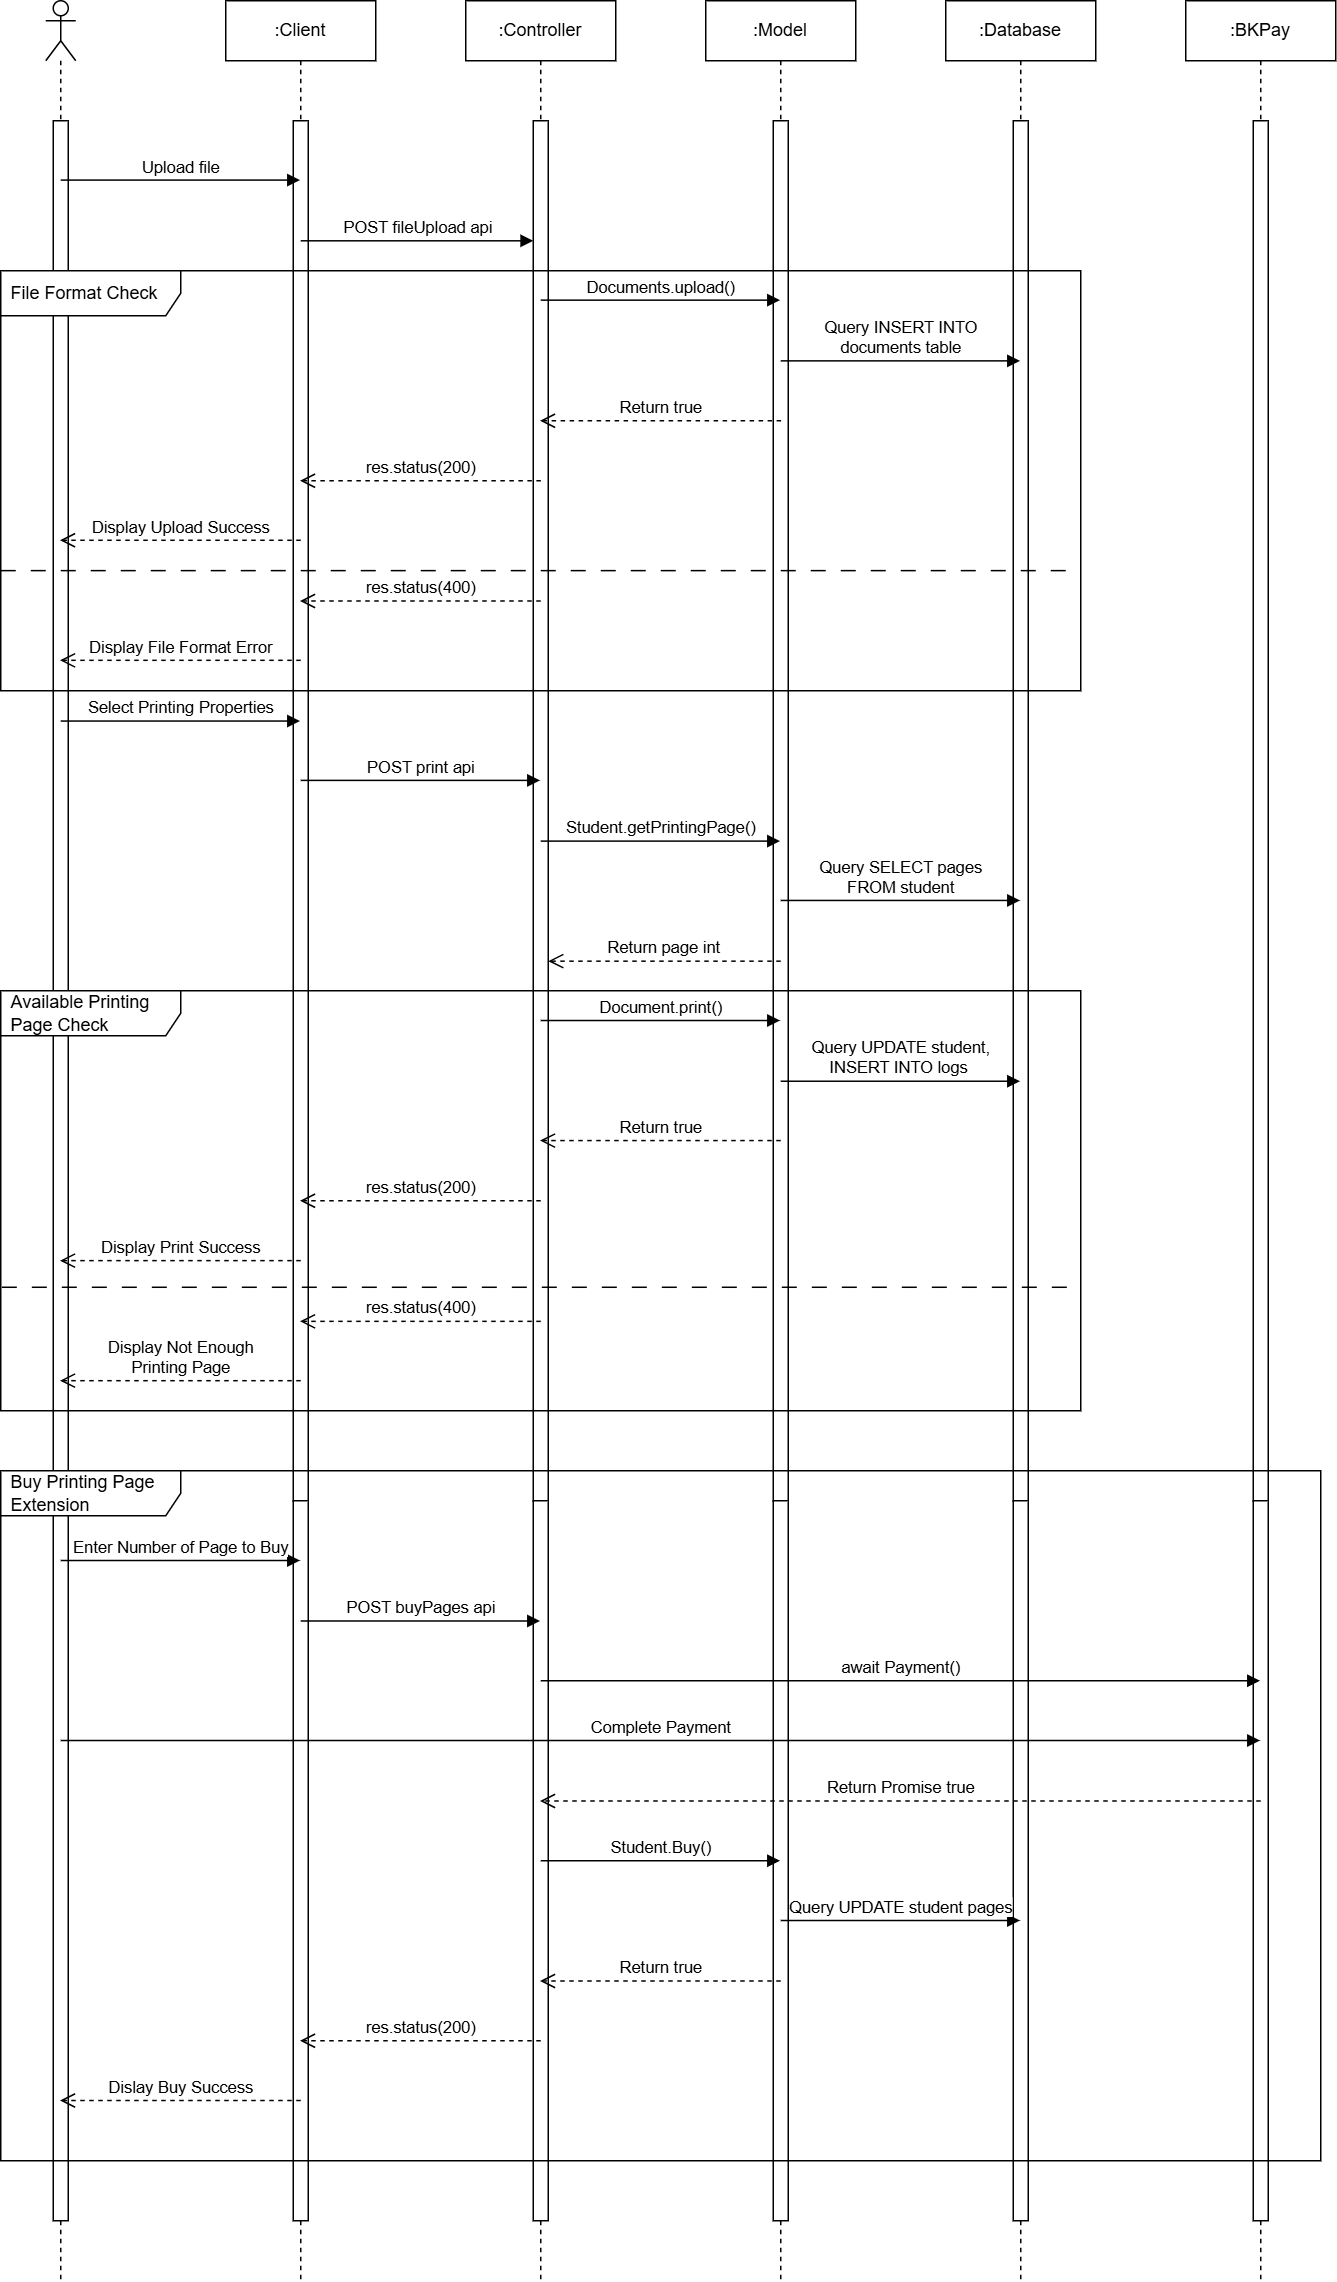

The diagram above was exported from draw.io. Its source (the exported page's mxGraphModel, read from the mxfile embedded in the PNG):
<mxGraphModel dx="956" dy="599" grid="1" gridSize="10" guides="1" tooltips="1" connect="1" arrows="1" fold="1" page="1" pageScale="1" pageWidth="850" pageHeight="1100" math="0" shadow="0">
  <root>
    <mxCell id="0" />
    <mxCell id="1" parent="0" />
    <mxCell id="2" value="" style="shape=umlLifeline;participant=umlActor;perimeter=lifelinePerimeter;whiteSpace=wrap;html=1;container=1;collapsible=0;recursiveResize=0;verticalAlign=top;spacingTop=36;outlineConnect=0;" parent="1" vertex="1">
      <mxGeometry x="110" y="40" width="20" height="1520" as="geometry" />
    </mxCell>
    <mxCell id="3" value="" style="html=1;points=[];perimeter=orthogonalPerimeter;" parent="2" vertex="1">
      <mxGeometry x="5" y="80" width="10" height="920" as="geometry" />
    </mxCell>
    <mxCell id="46" value="" style="html=1;points=[];perimeter=orthogonalPerimeter;" parent="2" vertex="1">
      <mxGeometry x="5" y="1000" width="10" height="480" as="geometry" />
    </mxCell>
    <mxCell id="4" value=":Client" style="shape=umlLifeline;perimeter=lifelinePerimeter;whiteSpace=wrap;html=1;container=1;collapsible=0;recursiveResize=0;outlineConnect=0;" parent="1" vertex="1">
      <mxGeometry x="230" y="40" width="100" height="1520" as="geometry" />
    </mxCell>
    <mxCell id="5" value="" style="html=1;points=[];perimeter=orthogonalPerimeter;" parent="4" vertex="1">
      <mxGeometry x="45" y="80" width="10" height="920" as="geometry" />
    </mxCell>
    <mxCell id="47" value="" style="html=1;points=[];perimeter=orthogonalPerimeter;" parent="4" vertex="1">
      <mxGeometry x="45" y="1000" width="10" height="480" as="geometry" />
    </mxCell>
    <mxCell id="6" value=":Controller" style="shape=umlLifeline;perimeter=lifelinePerimeter;whiteSpace=wrap;html=1;container=1;collapsible=0;recursiveResize=0;outlineConnect=0;" parent="1" vertex="1">
      <mxGeometry x="390" y="40" width="100" height="1520" as="geometry" />
    </mxCell>
    <mxCell id="7" value="" style="html=1;points=[];perimeter=orthogonalPerimeter;" parent="6" vertex="1">
      <mxGeometry x="45" y="80" width="10" height="920" as="geometry" />
    </mxCell>
    <mxCell id="48" value="" style="html=1;points=[];perimeter=orthogonalPerimeter;" parent="6" vertex="1">
      <mxGeometry x="45" y="1000" width="10" height="480" as="geometry" />
    </mxCell>
    <mxCell id="8" value=":Model" style="shape=umlLifeline;perimeter=lifelinePerimeter;whiteSpace=wrap;html=1;container=1;collapsible=0;recursiveResize=0;outlineConnect=0;" parent="1" vertex="1">
      <mxGeometry x="550" y="40" width="100" height="1520" as="geometry" />
    </mxCell>
    <mxCell id="9" value="" style="html=1;points=[];perimeter=orthogonalPerimeter;" parent="8" vertex="1">
      <mxGeometry x="45" y="80" width="10" height="920" as="geometry" />
    </mxCell>
    <mxCell id="49" value="" style="html=1;points=[];perimeter=orthogonalPerimeter;" parent="8" vertex="1">
      <mxGeometry x="45" y="1000" width="10" height="480" as="geometry" />
    </mxCell>
    <mxCell id="10" value=":Database" style="shape=umlLifeline;perimeter=lifelinePerimeter;whiteSpace=wrap;html=1;container=1;collapsible=0;recursiveResize=0;outlineConnect=0;" parent="1" vertex="1">
      <mxGeometry x="710" y="40" width="100" height="1520" as="geometry" />
    </mxCell>
    <mxCell id="11" value="" style="html=1;points=[];perimeter=orthogonalPerimeter;" parent="10" vertex="1">
      <mxGeometry x="45" y="80" width="10" height="920" as="geometry" />
    </mxCell>
    <mxCell id="50" value="" style="html=1;points=[];perimeter=orthogonalPerimeter;" parent="10" vertex="1">
      <mxGeometry x="45" y="1000" width="10" height="480" as="geometry" />
    </mxCell>
    <mxCell id="12" value="POST fileUpload api" style="html=1;verticalAlign=bottom;endArrow=block;exitX=0.5;exitY=0.087;exitDx=0;exitDy=0;exitPerimeter=0;" parent="1" source="5" target="7" edge="1">
      <mxGeometry width="80" relative="1" as="geometry">
        <mxPoint x="-120" y="240" as="sourcePoint" />
        <mxPoint x="-40" y="240" as="targetPoint" />
      </mxGeometry>
    </mxCell>
    <mxCell id="13" value="Upload file" style="html=1;verticalAlign=bottom;endArrow=block;exitX=0.5;exitY=0.043;exitDx=0;exitDy=0;exitPerimeter=0;" parent="1" source="3" target="4" edge="1">
      <mxGeometry width="80" relative="1" as="geometry">
        <mxPoint x="160" y="200" as="sourcePoint" />
        <mxPoint x="200" y="240" as="targetPoint" />
      </mxGeometry>
    </mxCell>
    <mxCell id="16" value="Query INSERT INTO &lt;br&gt;documents table" style="html=1;verticalAlign=bottom;endArrow=block;exitX=0.5;exitY=0.174;exitDx=0;exitDy=0;exitPerimeter=0;" parent="1" source="9" target="10" edge="1">
      <mxGeometry width="80" relative="1" as="geometry">
        <mxPoint x="440.08000000000015" y="280" as="sourcePoint" />
        <mxPoint x="680" y="200" as="targetPoint" />
      </mxGeometry>
    </mxCell>
    <mxCell id="17" value="Return true" style="html=1;verticalAlign=bottom;endArrow=open;dashed=1;endSize=8;exitX=0.929;exitY=0.25;exitDx=0;exitDy=0;exitPerimeter=0;" parent="1" target="6" edge="1">
      <mxGeometry relative="1" as="geometry">
        <mxPoint x="600.24" y="320" as="sourcePoint" />
        <mxPoint x="-110" y="290" as="targetPoint" />
      </mxGeometry>
    </mxCell>
    <mxCell id="18" value="res.status(200)" style="html=1;verticalAlign=bottom;endArrow=open;dashed=1;endSize=8;exitX=0.643;exitY=0.375;exitDx=0;exitDy=0;exitPerimeter=0;" parent="1" target="4" edge="1">
      <mxGeometry relative="1" as="geometry">
        <mxPoint x="440.08000000000015" y="360" as="sourcePoint" />
        <mxPoint x="449.81034482758605" y="330" as="targetPoint" />
      </mxGeometry>
    </mxCell>
    <mxCell id="20" value=":BKPay" style="shape=umlLifeline;perimeter=lifelinePerimeter;whiteSpace=wrap;html=1;container=1;collapsible=0;recursiveResize=0;outlineConnect=0;" parent="1" vertex="1">
      <mxGeometry x="870" y="40" width="100" height="1520" as="geometry" />
    </mxCell>
    <mxCell id="21" value="" style="html=1;points=[];perimeter=orthogonalPerimeter;" parent="20" vertex="1">
      <mxGeometry x="45" y="80" width="10" height="920" as="geometry" />
    </mxCell>
    <mxCell id="56" value="" style="html=1;points=[];perimeter=orthogonalPerimeter;" parent="20" vertex="1">
      <mxGeometry x="45" y="1000" width="10" height="480" as="geometry" />
    </mxCell>
    <mxCell id="24" value="Documents.upload()" style="html=1;verticalAlign=bottom;endArrow=block;exitX=0.5;exitY=0.13;exitDx=0;exitDy=0;exitPerimeter=0;" parent="1" source="7" target="8" edge="1">
      <mxGeometry width="80" relative="1" as="geometry">
        <mxPoint x="450.08000000000015" y="290" as="sourcePoint" />
        <mxPoint x="530" y="220" as="targetPoint" />
      </mxGeometry>
    </mxCell>
    <mxCell id="26" value="Display Upload Success" style="html=1;verticalAlign=bottom;endArrow=open;dashed=1;endSize=8;exitX=0.5;exitY=0.304;exitDx=0;exitDy=0;exitPerimeter=0;" parent="1" source="5" target="2" edge="1">
      <mxGeometry relative="1" as="geometry">
        <mxPoint x="450.08000000000015" y="370" as="sourcePoint" />
        <mxPoint x="160" y="400" as="targetPoint" />
      </mxGeometry>
    </mxCell>
    <mxCell id="29" value="res.status(400)" style="html=1;verticalAlign=bottom;endArrow=open;dashed=1;endSize=8;exitX=0.5;exitY=0.348;exitDx=0;exitDy=0;exitPerimeter=0;" parent="1" source="7" target="4" edge="1">
      <mxGeometry relative="1" as="geometry">
        <mxPoint x="450.08000000000015" y="370" as="sourcePoint" />
        <mxPoint x="289.66666666666674" y="370" as="targetPoint" />
      </mxGeometry>
    </mxCell>
    <mxCell id="30" value="Display File Format Error" style="html=1;verticalAlign=bottom;endArrow=open;dashed=1;endSize=8;exitX=0.5;exitY=0.391;exitDx=0;exitDy=0;exitPerimeter=0;" parent="1" source="5" target="2" edge="1">
      <mxGeometry relative="1" as="geometry">
        <mxPoint x="290" y="409.67999999999995" as="sourcePoint" />
        <mxPoint x="129.66666666666663" y="409.67999999999995" as="targetPoint" />
      </mxGeometry>
    </mxCell>
    <mxCell id="31" value="Select Printing Properties" style="html=1;verticalAlign=bottom;endArrow=block;exitX=0.5;exitY=0.435;exitDx=0;exitDy=0;exitPerimeter=0;" parent="1" source="3" target="4" edge="1">
      <mxGeometry width="80" relative="1" as="geometry">
        <mxPoint x="160" y="520" as="sourcePoint" />
        <mxPoint x="240" y="520" as="targetPoint" />
      </mxGeometry>
    </mxCell>
    <mxCell id="33" value="POST print api" style="html=1;verticalAlign=bottom;endArrow=block;exitX=0.5;exitY=0.478;exitDx=0;exitDy=0;exitPerimeter=0;" parent="1" source="5" target="6" edge="1">
      <mxGeometry width="80" relative="1" as="geometry">
        <mxPoint x="130" y="530.2000000000002" as="sourcePoint" />
        <mxPoint x="289.5000000000002" y="530.2000000000002" as="targetPoint" />
      </mxGeometry>
    </mxCell>
    <mxCell id="34" value="Student.getPrintingPage()" style="html=1;verticalAlign=bottom;endArrow=block;exitX=0.5;exitY=0.522;exitDx=0;exitDy=0;exitPerimeter=0;" parent="1" source="7" target="8" edge="1">
      <mxGeometry width="80" relative="1" as="geometry">
        <mxPoint x="290" y="569.76" as="sourcePoint" />
        <mxPoint x="449.5000000000002" y="569.76" as="targetPoint" />
      </mxGeometry>
    </mxCell>
    <mxCell id="35" value="Query SELECT pages &lt;br&gt;FROM student" style="html=1;verticalAlign=bottom;endArrow=block;exitX=0.5;exitY=0.565;exitDx=0;exitDy=0;exitPerimeter=0;" parent="1" source="9" target="10" edge="1">
      <mxGeometry width="80" relative="1" as="geometry">
        <mxPoint x="450" y="610.24" as="sourcePoint" />
        <mxPoint x="609.5000000000002" y="610.24" as="targetPoint" />
      </mxGeometry>
    </mxCell>
    <mxCell id="36" value="Return page int" style="html=1;verticalAlign=bottom;endArrow=open;dashed=1;endSize=8;exitX=0.5;exitY=0.609;exitDx=0;exitDy=0;exitPerimeter=0;" parent="1" source="9" target="7" edge="1">
      <mxGeometry relative="1" as="geometry">
        <mxPoint x="580.57" y="660" as="sourcePoint" />
        <mxPoint x="419.9966666666667" y="660" as="targetPoint" />
      </mxGeometry>
    </mxCell>
    <mxCell id="38" value="res.status(200)" style="html=1;verticalAlign=bottom;endArrow=open;dashed=1;endSize=8;" parent="1" target="4" edge="1">
      <mxGeometry relative="1" as="geometry">
        <mxPoint x="440" y="840" as="sourcePoint" />
        <mxPoint x="259.9966666666667" y="720" as="targetPoint" />
      </mxGeometry>
    </mxCell>
    <mxCell id="39" value="Display Print Success" style="html=1;verticalAlign=bottom;endArrow=open;dashed=1;endSize=8;exitX=0.5;exitY=0.826;exitDx=0;exitDy=0;exitPerimeter=0;" parent="1" source="5" target="2" edge="1">
      <mxGeometry relative="1" as="geometry">
        <mxPoint x="290" y="409.67999999999995" as="sourcePoint" />
        <mxPoint x="129.66666666666663" y="409.67999999999995" as="targetPoint" />
      </mxGeometry>
    </mxCell>
    <mxCell id="40" value="Document.print()" style="html=1;verticalAlign=bottom;endArrow=block;exitX=0.5;exitY=0.652;exitDx=0;exitDy=0;exitPerimeter=0;" parent="1" source="7" target="8" edge="1">
      <mxGeometry width="80" relative="1" as="geometry">
        <mxPoint x="-80" y="720" as="sourcePoint" />
        <mxPoint x="79.50000000000023" y="720" as="targetPoint" />
      </mxGeometry>
    </mxCell>
    <mxCell id="41" value="Query UPDATE student,&lt;br&gt;INSERT INTO logs&amp;nbsp;" style="html=1;verticalAlign=bottom;endArrow=block;exitX=0.5;exitY=0.696;exitDx=0;exitDy=0;exitPerimeter=0;" parent="1" source="9" target="10" edge="1">
      <mxGeometry width="80" relative="1" as="geometry">
        <mxPoint x="-80" y="760.0000000000002" as="sourcePoint" />
        <mxPoint x="79.5" y="760.0000000000002" as="targetPoint" />
      </mxGeometry>
    </mxCell>
    <mxCell id="42" value="Return true" style="html=1;verticalAlign=bottom;endArrow=open;dashed=1;endSize=8;exitX=0.5;exitY=0.739;exitDx=0;exitDy=0;exitPerimeter=0;" parent="1" source="9" target="6" edge="1">
      <mxGeometry relative="1" as="geometry">
        <mxPoint x="610" y="690.2800000000002" as="sourcePoint" />
        <mxPoint x="455" y="690.2800000000002" as="targetPoint" />
      </mxGeometry>
    </mxCell>
    <mxCell id="43" value="res.status(400)" style="html=1;verticalAlign=bottom;endArrow=open;dashed=1;endSize=8;exitX=0.5;exitY=0.87;exitDx=0;exitDy=0;exitPerimeter=0;" parent="1" source="7" target="4" edge="1">
      <mxGeometry relative="1" as="geometry">
        <mxPoint x="389.9999999999998" y="959.9999999999998" as="sourcePoint" />
        <mxPoint x="228.96153846153834" y="959.9999999999998" as="targetPoint" />
      </mxGeometry>
    </mxCell>
    <mxCell id="44" value="Display Not Enough &lt;br&gt;Printing Page" style="html=1;verticalAlign=bottom;endArrow=open;dashed=1;endSize=8;exitX=0.5;exitY=0.913;exitDx=0;exitDy=0;exitPerimeter=0;" parent="1" source="5" target="2" edge="1">
      <mxGeometry relative="1" as="geometry">
        <mxPoint x="290" y="889.9200000000001" as="sourcePoint" />
        <mxPoint x="129.78571428571422" y="889.9200000000001" as="targetPoint" />
      </mxGeometry>
    </mxCell>
    <mxCell id="54" value="Enter Number of Page to Buy" style="html=1;verticalAlign=bottom;endArrow=block;exitX=0.5;exitY=0.083;exitDx=0;exitDy=0;exitPerimeter=0;" parent="1" source="46" target="4" edge="1">
      <mxGeometry width="80" relative="1" as="geometry">
        <mxPoint x="130" y="1010.44" as="sourcePoint" />
        <mxPoint x="289.5" y="1010.44" as="targetPoint" />
      </mxGeometry>
    </mxCell>
    <mxCell id="55" value="POST buyPages api" style="html=1;verticalAlign=bottom;endArrow=block;exitX=0.5;exitY=0.167;exitDx=0;exitDy=0;exitPerimeter=0;" parent="1" source="47" target="6" edge="1">
      <mxGeometry width="80" relative="1" as="geometry">
        <mxPoint x="280" y="1160" as="sourcePoint" />
        <mxPoint x="360" y="1200" as="targetPoint" />
      </mxGeometry>
    </mxCell>
    <mxCell id="57" value="await Payment()" style="html=1;verticalAlign=bottom;endArrow=block;exitX=0.5;exitY=0.25;exitDx=0;exitDy=0;exitPerimeter=0;" parent="1" source="48" target="20" edge="1">
      <mxGeometry width="80" relative="1" as="geometry">
        <mxPoint x="460" y="1199.9999999999998" as="sourcePoint" />
        <mxPoint x="520" y="1240" as="targetPoint" />
      </mxGeometry>
    </mxCell>
    <mxCell id="58" value="Complete Payment" style="html=1;verticalAlign=bottom;endArrow=block;exitX=0.5;exitY=0.333;exitDx=0;exitDy=0;exitPerimeter=0;" parent="1" source="46" target="20" edge="1">
      <mxGeometry width="80" relative="1" as="geometry">
        <mxPoint x="450" y="1170" as="sourcePoint" />
        <mxPoint x="929.5" y="1170" as="targetPoint" />
      </mxGeometry>
    </mxCell>
    <mxCell id="59" value="Return Promise true" style="html=1;verticalAlign=bottom;endArrow=open;dashed=1;endSize=8;exitX=0.5;exitY=0.417;exitDx=0;exitDy=0;exitPerimeter=0;" parent="1" source="56" target="6" edge="1">
      <mxGeometry relative="1" as="geometry">
        <mxPoint x="720.5" y="1320" as="sourcePoint" />
        <mxPoint x="560" y="1320" as="targetPoint" />
      </mxGeometry>
    </mxCell>
    <mxCell id="60" value="Student.Buy()" style="html=1;verticalAlign=bottom;endArrow=block;exitX=0.5;exitY=0.5;exitDx=0;exitDy=0;exitPerimeter=0;" parent="1" source="48" target="8" edge="1">
      <mxGeometry width="80" relative="1" as="geometry">
        <mxPoint x="470" y="1360" as="sourcePoint" />
        <mxPoint x="680" y="1360" as="targetPoint" />
      </mxGeometry>
    </mxCell>
    <mxCell id="61" value="Query UPDATE student pages" style="html=1;verticalAlign=bottom;endArrow=block;exitX=0.5;exitY=0.583;exitDx=0;exitDy=0;exitPerimeter=0;" parent="1" source="49" target="10" edge="1">
      <mxGeometry width="80" relative="1" as="geometry">
        <mxPoint x="580" y="1410" as="sourcePoint" />
        <mxPoint x="739.5" y="1410" as="targetPoint" />
      </mxGeometry>
    </mxCell>
    <mxCell id="62" value="Return true" style="html=1;verticalAlign=bottom;endArrow=open;dashed=1;endSize=8;exitX=0.5;exitY=0.667;exitDx=0;exitDy=0;exitPerimeter=0;" parent="1" source="49" target="6" edge="1">
      <mxGeometry relative="1" as="geometry">
        <mxPoint x="560.5" y="1400" as="sourcePoint" />
        <mxPoint x="400" y="1400" as="targetPoint" />
      </mxGeometry>
    </mxCell>
    <mxCell id="63" value="res.status(200)" style="html=1;verticalAlign=bottom;endArrow=open;dashed=1;endSize=8;exitX=0.5;exitY=0.75;exitDx=0;exitDy=0;exitPerimeter=0;" parent="1" source="48" target="4" edge="1">
      <mxGeometry relative="1" as="geometry">
        <mxPoint x="390" y="1440" as="sourcePoint" />
        <mxPoint x="229.5" y="1440" as="targetPoint" />
      </mxGeometry>
    </mxCell>
    <mxCell id="64" value="Dislay Buy Success" style="html=1;verticalAlign=bottom;endArrow=open;dashed=1;endSize=8;exitX=0.5;exitY=0.833;exitDx=0;exitDy=0;exitPerimeter=0;" parent="1" source="47" target="2" edge="1">
      <mxGeometry relative="1" as="geometry">
        <mxPoint x="410.5" y="1530" as="sourcePoint" />
        <mxPoint x="250" y="1530" as="targetPoint" />
      </mxGeometry>
    </mxCell>
    <mxCell id="65" value="File Format Check" style="shape=umlFrame;whiteSpace=wrap;html=1;width=120;height=30;boundedLbl=1;verticalAlign=middle;align=left;spacingLeft=5;" parent="1" vertex="1">
      <mxGeometry x="80" y="220" width="720" height="280" as="geometry" />
    </mxCell>
    <mxCell id="66" value="" style="endArrow=none;startArrow=none;endFill=0;startFill=0;endSize=8;html=1;verticalAlign=bottom;dashed=1;labelBackgroundColor=none;dashPattern=10 10;exitX=0;exitY=0.714;exitDx=0;exitDy=0;exitPerimeter=0;entryX=1;entryY=0.714;entryDx=0;entryDy=0;entryPerimeter=0;" parent="1" source="65" target="65" edge="1">
      <mxGeometry width="160" relative="1" as="geometry">
        <mxPoint x="77.20000000000005" y="400.31999999999994" as="sourcePoint" />
        <mxPoint x="639.44" y="398.72" as="targetPoint" />
      </mxGeometry>
    </mxCell>
    <mxCell id="67" value="Available Printing Page Check" style="shape=umlFrame;whiteSpace=wrap;html=1;width=120;height=30;boundedLbl=1;verticalAlign=middle;align=left;spacingLeft=5;" parent="1" vertex="1">
      <mxGeometry x="80" y="700" width="720" height="280" as="geometry" />
    </mxCell>
    <mxCell id="68" value="" style="endArrow=none;startArrow=none;endFill=0;startFill=0;endSize=8;html=1;verticalAlign=bottom;dashed=1;labelBackgroundColor=none;dashPattern=10 10;exitX=0.001;exitY=0.706;exitDx=0;exitDy=0;exitPerimeter=0;entryX=1;entryY=0.706;entryDx=0;entryDy=0;entryPerimeter=0;" parent="1" source="67" target="67" edge="1">
      <mxGeometry width="160" relative="1" as="geometry">
        <mxPoint x="90" y="429.9200000000001" as="sourcePoint" />
        <mxPoint x="810" y="429.9200000000001" as="targetPoint" />
      </mxGeometry>
    </mxCell>
    <mxCell id="72" value="Buy Printing Page Extension" style="shape=umlFrame;whiteSpace=wrap;html=1;width=120;height=30;boundedLbl=1;verticalAlign=middle;align=left;spacingLeft=5;" parent="1" vertex="1">
      <mxGeometry x="80" y="1020" width="880" height="460" as="geometry" />
    </mxCell>
  </root>
</mxGraphModel>